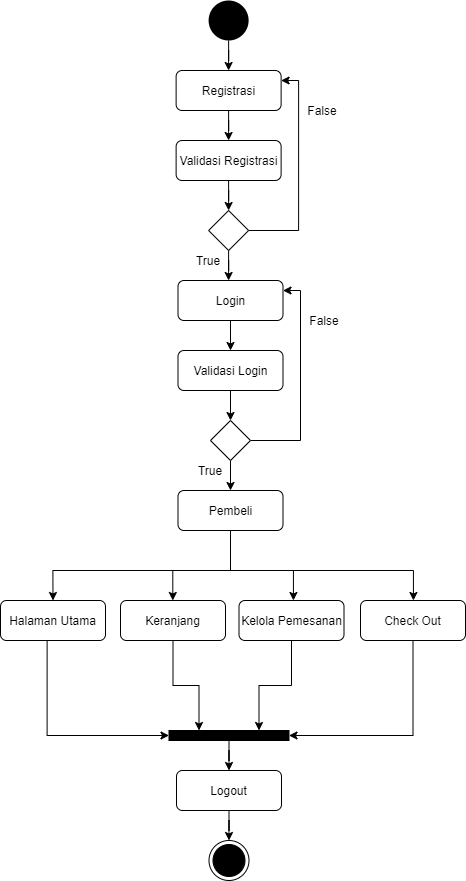

The diagram above was exported from draw.io. Its source (the exported page's mxGraphModel, read from the mxfile embedded in the PNG):
<mxGraphModel dx="768" dy="1651" grid="1" gridSize="10" guides="1" tooltips="1" connect="1" arrows="1" fold="1" page="1" pageScale="1" pageWidth="827" pageHeight="1169" math="0" shadow="0">
  <root>
    <mxCell id="FEhwHjB8rKXmvi_YyCrH-0" />
    <mxCell id="FEhwHjB8rKXmvi_YyCrH-1" parent="FEhwHjB8rKXmvi_YyCrH-0" />
    <mxCell id="FEhwHjB8rKXmvi_YyCrH-2" value="" style="ellipse;fillColor=#000000;strokeColor=none;" vertex="1" parent="FEhwHjB8rKXmvi_YyCrH-1">
      <mxGeometry x="290" y="-30" width="40" height="40" as="geometry" />
    </mxCell>
    <mxCell id="FEhwHjB8rKXmvi_YyCrH-3" style="edgeStyle=orthogonalEdgeStyle;rounded=0;orthogonalLoop=1;jettySize=auto;html=1;" edge="1" parent="FEhwHjB8rKXmvi_YyCrH-1" source="FEhwHjB8rKXmvi_YyCrH-4" target="FEhwHjB8rKXmvi_YyCrH-7">
      <mxGeometry relative="1" as="geometry" />
    </mxCell>
    <mxCell id="FEhwHjB8rKXmvi_YyCrH-4" value="Login" style="rounded=1;whiteSpace=wrap;html=1;" vertex="1" parent="FEhwHjB8rKXmvi_YyCrH-1">
      <mxGeometry x="247.5" y="180" width="105" height="40" as="geometry" />
    </mxCell>
    <mxCell id="FEhwHjB8rKXmvi_YyCrH-5" style="edgeStyle=orthogonalEdgeStyle;rounded=0;orthogonalLoop=1;jettySize=auto;html=1;entryX=0.5;entryY=0;entryDx=0;entryDy=0;" edge="1" parent="FEhwHjB8rKXmvi_YyCrH-1" source="FEhwHjB8rKXmvi_YyCrH-7" target="FEhwHjB8rKXmvi_YyCrH-9">
      <mxGeometry relative="1" as="geometry" />
    </mxCell>
    <mxCell id="FEhwHjB8rKXmvi_YyCrH-6" style="edgeStyle=orthogonalEdgeStyle;rounded=0;orthogonalLoop=1;jettySize=auto;html=1;entryX=1;entryY=0.25;entryDx=0;entryDy=0;exitX=1;exitY=0.5;exitDx=0;exitDy=0;" edge="1" parent="FEhwHjB8rKXmvi_YyCrH-1" source="FEhwHjB8rKXmvi_YyCrH-9" target="FEhwHjB8rKXmvi_YyCrH-4">
      <mxGeometry relative="1" as="geometry">
        <Array as="points">
          <mxPoint x="370" y="340" />
          <mxPoint x="370" y="190" />
        </Array>
      </mxGeometry>
    </mxCell>
    <mxCell id="FEhwHjB8rKXmvi_YyCrH-7" value="Validasi Login" style="rounded=1;whiteSpace=wrap;html=1;" vertex="1" parent="FEhwHjB8rKXmvi_YyCrH-1">
      <mxGeometry x="247.5" y="250" width="105" height="40" as="geometry" />
    </mxCell>
    <mxCell id="FEhwHjB8rKXmvi_YyCrH-8" style="edgeStyle=orthogonalEdgeStyle;rounded=0;orthogonalLoop=1;jettySize=auto;html=1;" edge="1" parent="FEhwHjB8rKXmvi_YyCrH-1" source="FEhwHjB8rKXmvi_YyCrH-9" target="FEhwHjB8rKXmvi_YyCrH-10">
      <mxGeometry relative="1" as="geometry" />
    </mxCell>
    <mxCell id="FEhwHjB8rKXmvi_YyCrH-9" value="" style="rhombus;whiteSpace=wrap;html=1;" vertex="1" parent="FEhwHjB8rKXmvi_YyCrH-1">
      <mxGeometry x="280" y="320" width="40" height="40" as="geometry" />
    </mxCell>
    <mxCell id="FEhwHjB8rKXmvi_YyCrH-10" value="Pembeli" style="rounded=1;whiteSpace=wrap;html=1;" vertex="1" parent="FEhwHjB8rKXmvi_YyCrH-1">
      <mxGeometry x="247.5" y="390" width="105" height="40" as="geometry" />
    </mxCell>
    <mxCell id="FEhwHjB8rKXmvi_YyCrH-11" style="edgeStyle=orthogonalEdgeStyle;rounded=0;orthogonalLoop=1;jettySize=auto;html=1;entryX=0;entryY=0.5;entryDx=0;entryDy=0;exitX=0.444;exitY=0.975;exitDx=0;exitDy=0;exitPerimeter=0;" edge="1" parent="FEhwHjB8rKXmvi_YyCrH-1" source="FEhwHjB8rKXmvi_YyCrH-12" target="FEhwHjB8rKXmvi_YyCrH-18">
      <mxGeometry relative="1" as="geometry">
        <mxPoint x="117.87" y="635" as="targetPoint" />
      </mxGeometry>
    </mxCell>
    <mxCell id="FEhwHjB8rKXmvi_YyCrH-12" value="Halaman Utama" style="rounded=1;whiteSpace=wrap;html=1;" vertex="1" parent="FEhwHjB8rKXmvi_YyCrH-1">
      <mxGeometry x="70" y="500" width="105" height="40" as="geometry" />
    </mxCell>
    <mxCell id="FEhwHjB8rKXmvi_YyCrH-48" style="edgeStyle=orthogonalEdgeStyle;rounded=0;orthogonalLoop=1;jettySize=auto;html=1;entryX=0.25;entryY=0;entryDx=0;entryDy=0;" edge="1" parent="FEhwHjB8rKXmvi_YyCrH-1" source="FEhwHjB8rKXmvi_YyCrH-14" target="FEhwHjB8rKXmvi_YyCrH-18">
      <mxGeometry relative="1" as="geometry" />
    </mxCell>
    <mxCell id="FEhwHjB8rKXmvi_YyCrH-14" value="Keranjang" style="rounded=1;whiteSpace=wrap;html=1;" vertex="1" parent="FEhwHjB8rKXmvi_YyCrH-1">
      <mxGeometry x="190" y="500" width="105" height="40" as="geometry" />
    </mxCell>
    <mxCell id="FEhwHjB8rKXmvi_YyCrH-49" style="edgeStyle=orthogonalEdgeStyle;rounded=0;orthogonalLoop=1;jettySize=auto;html=1;entryX=0.75;entryY=0;entryDx=0;entryDy=0;" edge="1" parent="FEhwHjB8rKXmvi_YyCrH-1" source="FEhwHjB8rKXmvi_YyCrH-16" target="FEhwHjB8rKXmvi_YyCrH-18">
      <mxGeometry relative="1" as="geometry" />
    </mxCell>
    <mxCell id="FEhwHjB8rKXmvi_YyCrH-16" value="Kelola Pemesanan" style="rounded=1;whiteSpace=wrap;html=1;" vertex="1" parent="FEhwHjB8rKXmvi_YyCrH-1">
      <mxGeometry x="308.5" y="500" width="105" height="40" as="geometry" />
    </mxCell>
    <mxCell id="FEhwHjB8rKXmvi_YyCrH-17" style="edgeStyle=orthogonalEdgeStyle;rounded=0;orthogonalLoop=1;jettySize=auto;html=1;" edge="1" parent="FEhwHjB8rKXmvi_YyCrH-1" source="FEhwHjB8rKXmvi_YyCrH-18" target="FEhwHjB8rKXmvi_YyCrH-20">
      <mxGeometry relative="1" as="geometry" />
    </mxCell>
    <mxCell id="FEhwHjB8rKXmvi_YyCrH-18" value="" style="rounded=0;whiteSpace=wrap;html=1;fillColor=#000000;" vertex="1" parent="FEhwHjB8rKXmvi_YyCrH-1">
      <mxGeometry x="238.5" y="630" width="120" height="10" as="geometry" />
    </mxCell>
    <mxCell id="FEhwHjB8rKXmvi_YyCrH-19" style="edgeStyle=orthogonalEdgeStyle;rounded=0;orthogonalLoop=1;jettySize=auto;html=1;" edge="1" parent="FEhwHjB8rKXmvi_YyCrH-1" source="FEhwHjB8rKXmvi_YyCrH-20" target="FEhwHjB8rKXmvi_YyCrH-21">
      <mxGeometry relative="1" as="geometry" />
    </mxCell>
    <mxCell id="FEhwHjB8rKXmvi_YyCrH-20" value="Logout" style="rounded=1;whiteSpace=wrap;html=1;" vertex="1" parent="FEhwHjB8rKXmvi_YyCrH-1">
      <mxGeometry x="246" y="670" width="105" height="40" as="geometry" />
    </mxCell>
    <mxCell id="FEhwHjB8rKXmvi_YyCrH-21" value="" style="ellipse;html=1;shape=endState;fillColor=#000000;strokeColor=#000000;" vertex="1" parent="FEhwHjB8rKXmvi_YyCrH-1">
      <mxGeometry x="278.5" y="740" width="40" height="40" as="geometry" />
    </mxCell>
    <mxCell id="FEhwHjB8rKXmvi_YyCrH-22" value="" style="endArrow=classic;html=1;entryX=0.5;entryY=0;entryDx=0;entryDy=0;" edge="1" parent="FEhwHjB8rKXmvi_YyCrH-1" target="FEhwHjB8rKXmvi_YyCrH-12">
      <mxGeometry width="50" height="50" relative="1" as="geometry">
        <mxPoint x="122.38000000000011" y="470" as="sourcePoint" />
        <mxPoint x="243.13" y="460" as="targetPoint" />
      </mxGeometry>
    </mxCell>
    <mxCell id="FEhwHjB8rKXmvi_YyCrH-23" value="" style="endArrow=classic;html=1;entryX=0.5;entryY=0;entryDx=0;entryDy=0;" edge="1" parent="FEhwHjB8rKXmvi_YyCrH-1">
      <mxGeometry width="50" height="50" relative="1" as="geometry">
        <mxPoint x="362.92999999999984" y="470" as="sourcePoint" />
        <mxPoint x="362.92999999999984" y="500" as="targetPoint" />
      </mxGeometry>
    </mxCell>
    <mxCell id="FEhwHjB8rKXmvi_YyCrH-24" value="" style="endArrow=classic;html=1;entryX=0.5;entryY=0;entryDx=0;entryDy=0;" edge="1" parent="FEhwHjB8rKXmvi_YyCrH-1">
      <mxGeometry width="50" height="50" relative="1" as="geometry">
        <mxPoint x="482.92999999999984" y="470" as="sourcePoint" />
        <mxPoint x="482.92999999999984" y="500" as="targetPoint" />
      </mxGeometry>
    </mxCell>
    <mxCell id="FEhwHjB8rKXmvi_YyCrH-26" value="" style="endArrow=none;html=1;exitX=0.5;exitY=1;exitDx=0;exitDy=0;" edge="1" parent="FEhwHjB8rKXmvi_YyCrH-1" source="FEhwHjB8rKXmvi_YyCrH-10">
      <mxGeometry width="50" height="50" relative="1" as="geometry">
        <mxPoint x="233" y="450" as="sourcePoint" />
        <mxPoint x="300" y="470" as="targetPoint" />
      </mxGeometry>
    </mxCell>
    <mxCell id="FEhwHjB8rKXmvi_YyCrH-27" value="" style="endArrow=none;html=1;" edge="1" parent="FEhwHjB8rKXmvi_YyCrH-1">
      <mxGeometry width="50" height="50" relative="1" as="geometry">
        <mxPoint x="122.34999999999991" y="470" as="sourcePoint" />
        <mxPoint x="483" y="470" as="targetPoint" />
      </mxGeometry>
    </mxCell>
    <mxCell id="FEhwHjB8rKXmvi_YyCrH-28" style="edgeStyle=orthogonalEdgeStyle;rounded=0;orthogonalLoop=1;jettySize=auto;html=1;entryX=1;entryY=0.5;entryDx=0;entryDy=0;exitX=0.5;exitY=1;exitDx=0;exitDy=0;" edge="1" parent="FEhwHjB8rKXmvi_YyCrH-1" source="FEhwHjB8rKXmvi_YyCrH-29" target="FEhwHjB8rKXmvi_YyCrH-18">
      <mxGeometry relative="1" as="geometry" />
    </mxCell>
    <mxCell id="FEhwHjB8rKXmvi_YyCrH-29" value="Check Out" style="rounded=1;whiteSpace=wrap;html=1;" vertex="1" parent="FEhwHjB8rKXmvi_YyCrH-1">
      <mxGeometry x="430" y="500" width="105" height="40" as="geometry" />
    </mxCell>
    <mxCell id="FEhwHjB8rKXmvi_YyCrH-34" value="" style="endArrow=classic;html=1;entryX=0.5;entryY=0;entryDx=0;entryDy=0;" edge="1" parent="FEhwHjB8rKXmvi_YyCrH-1">
      <mxGeometry width="50" height="50" relative="1" as="geometry">
        <mxPoint x="242.30000000000018" y="470" as="sourcePoint" />
        <mxPoint x="242.30000000000018" y="500" as="targetPoint" />
      </mxGeometry>
    </mxCell>
    <mxCell id="FEhwHjB8rKXmvi_YyCrH-35" value="True" style="text;html=1;strokeColor=none;fillColor=none;align=center;verticalAlign=middle;whiteSpace=wrap;rounded=0;" vertex="1" parent="FEhwHjB8rKXmvi_YyCrH-1">
      <mxGeometry x="260" y="360" width="40" height="20" as="geometry" />
    </mxCell>
    <mxCell id="FEhwHjB8rKXmvi_YyCrH-36" value="False" style="text;html=1;strokeColor=none;fillColor=none;align=center;verticalAlign=middle;whiteSpace=wrap;rounded=0;" vertex="1" parent="FEhwHjB8rKXmvi_YyCrH-1">
      <mxGeometry x="374" y="210" width="40" height="20" as="geometry" />
    </mxCell>
    <mxCell id="FEhwHjB8rKXmvi_YyCrH-37" style="edgeStyle=orthogonalEdgeStyle;rounded=0;orthogonalLoop=1;jettySize=auto;html=1;" edge="1" parent="FEhwHjB8rKXmvi_YyCrH-1" source="FEhwHjB8rKXmvi_YyCrH-38" target="FEhwHjB8rKXmvi_YyCrH-41">
      <mxGeometry relative="1" as="geometry" />
    </mxCell>
    <mxCell id="FEhwHjB8rKXmvi_YyCrH-38" value="Registrasi" style="rounded=1;whiteSpace=wrap;html=1;" vertex="1" parent="FEhwHjB8rKXmvi_YyCrH-1">
      <mxGeometry x="245.62" y="-30" width="105" height="40" as="geometry" />
    </mxCell>
    <mxCell id="FEhwHjB8rKXmvi_YyCrH-39" style="edgeStyle=orthogonalEdgeStyle;rounded=0;orthogonalLoop=1;jettySize=auto;html=1;entryX=0.5;entryY=0;entryDx=0;entryDy=0;" edge="1" parent="FEhwHjB8rKXmvi_YyCrH-1" source="FEhwHjB8rKXmvi_YyCrH-41" target="FEhwHjB8rKXmvi_YyCrH-43">
      <mxGeometry relative="1" as="geometry" />
    </mxCell>
    <mxCell id="FEhwHjB8rKXmvi_YyCrH-40" style="edgeStyle=orthogonalEdgeStyle;rounded=0;orthogonalLoop=1;jettySize=auto;html=1;entryX=1;entryY=0.25;entryDx=0;entryDy=0;exitX=1;exitY=0.5;exitDx=0;exitDy=0;" edge="1" parent="FEhwHjB8rKXmvi_YyCrH-1" source="FEhwHjB8rKXmvi_YyCrH-43" target="FEhwHjB8rKXmvi_YyCrH-38">
      <mxGeometry relative="1" as="geometry">
        <Array as="points">
          <mxPoint x="368.12" y="130" />
          <mxPoint x="368.12" y="-20" />
        </Array>
      </mxGeometry>
    </mxCell>
    <mxCell id="FEhwHjB8rKXmvi_YyCrH-41" value="Validasi Registrasi" style="rounded=1;whiteSpace=wrap;html=1;" vertex="1" parent="FEhwHjB8rKXmvi_YyCrH-1">
      <mxGeometry x="245.62" y="40" width="105" height="40" as="geometry" />
    </mxCell>
    <mxCell id="FEhwHjB8rKXmvi_YyCrH-42" style="edgeStyle=orthogonalEdgeStyle;rounded=0;orthogonalLoop=1;jettySize=auto;html=1;" edge="1" parent="FEhwHjB8rKXmvi_YyCrH-1" source="FEhwHjB8rKXmvi_YyCrH-43">
      <mxGeometry relative="1" as="geometry">
        <mxPoint x="298.1199999999999" y="180" as="targetPoint" />
      </mxGeometry>
    </mxCell>
    <mxCell id="FEhwHjB8rKXmvi_YyCrH-43" value="" style="rhombus;whiteSpace=wrap;html=1;" vertex="1" parent="FEhwHjB8rKXmvi_YyCrH-1">
      <mxGeometry x="278.12" y="110" width="40" height="40" as="geometry" />
    </mxCell>
    <mxCell id="FEhwHjB8rKXmvi_YyCrH-44" value="True" style="text;html=1;strokeColor=none;fillColor=none;align=center;verticalAlign=middle;whiteSpace=wrap;rounded=0;" vertex="1" parent="FEhwHjB8rKXmvi_YyCrH-1">
      <mxGeometry x="258.12" y="150" width="40" height="20" as="geometry" />
    </mxCell>
    <mxCell id="FEhwHjB8rKXmvi_YyCrH-45" value="False" style="text;html=1;strokeColor=none;fillColor=none;align=center;verticalAlign=middle;whiteSpace=wrap;rounded=0;" vertex="1" parent="FEhwHjB8rKXmvi_YyCrH-1">
      <mxGeometry x="372.12" width="40" height="20" as="geometry" />
    </mxCell>
    <mxCell id="FEhwHjB8rKXmvi_YyCrH-46" style="edgeStyle=orthogonalEdgeStyle;rounded=0;orthogonalLoop=1;jettySize=auto;html=1;" edge="1" parent="FEhwHjB8rKXmvi_YyCrH-1" source="FEhwHjB8rKXmvi_YyCrH-47" target="FEhwHjB8rKXmvi_YyCrH-38">
      <mxGeometry relative="1" as="geometry" />
    </mxCell>
    <mxCell id="FEhwHjB8rKXmvi_YyCrH-47" value="" style="ellipse;fillColor=#000000;strokeColor=none;" vertex="1" parent="FEhwHjB8rKXmvi_YyCrH-1">
      <mxGeometry x="278.12" y="-100" width="40" height="40" as="geometry" />
    </mxCell>
  </root>
</mxGraphModel>